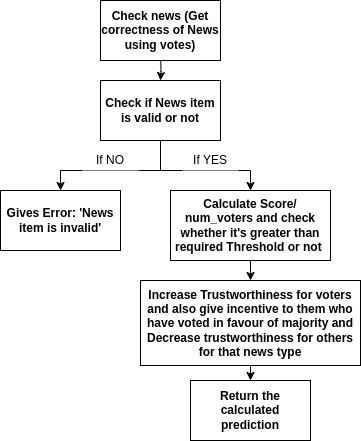

The diagram above was exported from draw.io. Its source (the exported page's mxGraphModel, read from the mxfile embedded in the PNG):
<mxGraphModel dx="1352" dy="767" grid="1" gridSize="10" guides="1" tooltips="1" connect="1" arrows="1" fold="1" page="1" pageScale="1" pageWidth="1169" pageHeight="1654" background="#ffffff" math="0" shadow="0">
  <root>
    <mxCell id="0" />
    <mxCell id="1" parent="0" />
    <mxCell id="3hc59oQWgmr7jUixRoGC-1" style="edgeStyle=orthogonalEdgeStyle;rounded=0;orthogonalLoop=1;jettySize=auto;html=1;exitX=0.5;exitY=1;exitDx=0;exitDy=0;" edge="1" parent="1" target="3hc59oQWgmr7jUixRoGC-4">
      <mxGeometry relative="1" as="geometry">
        <mxPoint x="410" y="100" as="sourcePoint" />
      </mxGeometry>
    </mxCell>
    <mxCell id="3hc59oQWgmr7jUixRoGC-2" style="edgeStyle=orthogonalEdgeStyle;rounded=0;orthogonalLoop=1;jettySize=auto;html=1;exitX=0.5;exitY=1;exitDx=0;exitDy=0;entryX=0.5;entryY=0;entryDx=0;entryDy=0;" edge="1" parent="1" source="3hc59oQWgmr7jUixRoGC-4" target="3hc59oQWgmr7jUixRoGC-6">
      <mxGeometry relative="1" as="geometry">
        <Array as="points">
          <mxPoint x="410" y="220" />
          <mxPoint x="310" y="220" />
        </Array>
      </mxGeometry>
    </mxCell>
    <mxCell id="3hc59oQWgmr7jUixRoGC-3" style="edgeStyle=orthogonalEdgeStyle;rounded=0;orthogonalLoop=1;jettySize=auto;html=1;exitX=0.5;exitY=1;exitDx=0;exitDy=0;entryX=0.5;entryY=0;entryDx=0;entryDy=0;" edge="1" parent="1" source="3hc59oQWgmr7jUixRoGC-4" target="3hc59oQWgmr7jUixRoGC-5">
      <mxGeometry relative="1" as="geometry">
        <Array as="points">
          <mxPoint x="410" y="220" />
          <mxPoint x="500" y="220" />
        </Array>
      </mxGeometry>
    </mxCell>
    <mxCell id="3hc59oQWgmr7jUixRoGC-4" value="&lt;b&gt;Check if News item is valid or not&lt;/b&gt;" style="rounded=0;whiteSpace=wrap;html=1;fillColor=#FFFFFF;" vertex="1" parent="1">
      <mxGeometry x="350" y="130" width="120" height="60" as="geometry" />
    </mxCell>
    <mxCell id="_2XLMvlxlpGKX7_Zwq-3-2" style="edgeStyle=orthogonalEdgeStyle;rounded=0;orthogonalLoop=1;jettySize=auto;html=1;exitX=0.5;exitY=1;exitDx=0;exitDy=0;entryX=0.5;entryY=0;entryDx=0;entryDy=0;" edge="1" parent="1" source="3hc59oQWgmr7jUixRoGC-5" target="3hc59oQWgmr7jUixRoGC-9">
      <mxGeometry relative="1" as="geometry" />
    </mxCell>
    <mxCell id="3hc59oQWgmr7jUixRoGC-5" value="&lt;b&gt;Calculate Score/ num_voters and check whether it's greater than required Threshold or not&amp;nbsp;&lt;/b&gt;" style="rounded=0;whiteSpace=wrap;html=1;fillColor=#FFFFFF;" vertex="1" parent="1">
      <mxGeometry x="420" y="240" width="160" height="70" as="geometry" />
    </mxCell>
    <mxCell id="3hc59oQWgmr7jUixRoGC-6" value="&lt;b&gt;Gives Error: 'News item is invalid'&lt;/b&gt;" style="rounded=0;whiteSpace=wrap;html=1;fillColor=#FFFFFF;" vertex="1" parent="1">
      <mxGeometry x="250" y="240" width="120" height="60" as="geometry" />
    </mxCell>
    <mxCell id="3hc59oQWgmr7jUixRoGC-7" value="If YES" style="rounded=1;whiteSpace=wrap;html=1;strokeColor=none;" vertex="1" parent="1">
      <mxGeometry x="430" y="200" width="60" height="20" as="geometry" />
    </mxCell>
    <mxCell id="3hc59oQWgmr7jUixRoGC-8" value="If NO" style="rounded=1;whiteSpace=wrap;html=1;strokeColor=none;" vertex="1" parent="1">
      <mxGeometry x="330" y="200" width="60" height="20" as="geometry" />
    </mxCell>
    <mxCell id="_2XLMvlxlpGKX7_Zwq-3-3" style="edgeStyle=orthogonalEdgeStyle;rounded=0;orthogonalLoop=1;jettySize=auto;html=1;exitX=0.5;exitY=1;exitDx=0;exitDy=0;entryX=0.5;entryY=0;entryDx=0;entryDy=0;" edge="1" parent="1" source="3hc59oQWgmr7jUixRoGC-9" target="3hc59oQWgmr7jUixRoGC-10">
      <mxGeometry relative="1" as="geometry" />
    </mxCell>
    <mxCell id="3hc59oQWgmr7jUixRoGC-9" value="&lt;b&gt;Increase Trustworthiness for voters and also give incentive to them who have voted in favour of majority and Decrease trustworthiness for others for that news type&lt;/b&gt;" style="rounded=0;whiteSpace=wrap;html=1;fillColor=#FFFFFF;" vertex="1" parent="1">
      <mxGeometry x="390" y="330" width="220" height="85" as="geometry" />
    </mxCell>
    <mxCell id="3hc59oQWgmr7jUixRoGC-10" value="&lt;b&gt;Return the calculated prediction&lt;/b&gt;" style="rounded=0;whiteSpace=wrap;html=1;fillColor=#FFFFFF;" vertex="1" parent="1">
      <mxGeometry x="440" y="430" width="120" height="60" as="geometry" />
    </mxCell>
    <mxCell id="_2XLMvlxlpGKX7_Zwq-3-1" value="&lt;b&gt;Check news (Get correctness of News using votes)&lt;/b&gt;" style="rounded=0;whiteSpace=wrap;html=1;fillColor=#FFFFFF;" vertex="1" parent="1">
      <mxGeometry x="350" y="50" width="120" height="60" as="geometry" />
    </mxCell>
  </root>
</mxGraphModel>